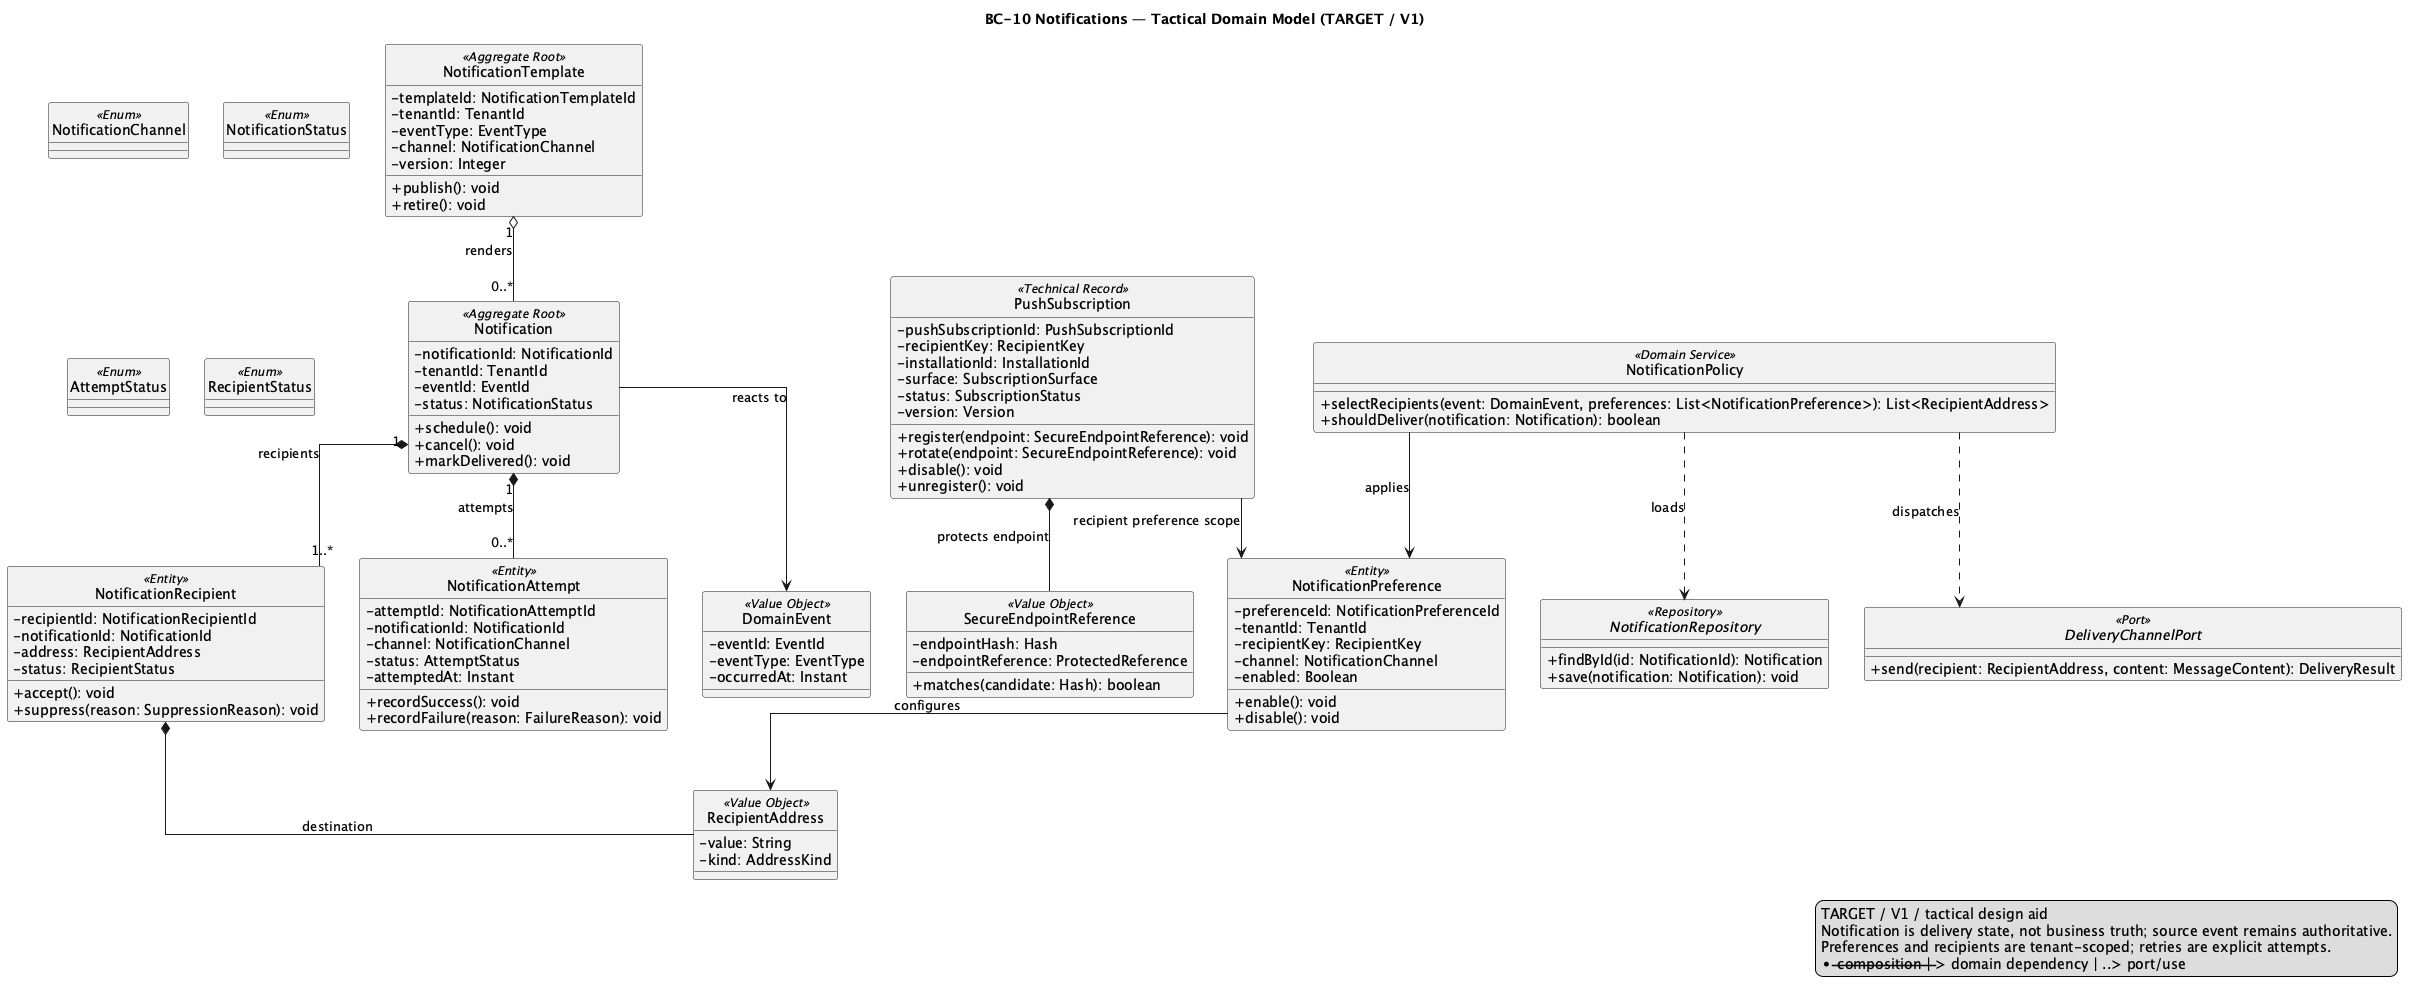

The diagram above was rendered by PlantUML. Its source (embedded in the PNG):
@startuml BC10_Notifications
title BC-10 Notifications — Tactical Domain Model (TARGET / V1)
hide circle
skinparam classAttributeIconSize 0
skinparam shadowing false
skinparam linetype ortho

class NotificationTemplate <<Aggregate Root>> {
  -templateId: NotificationTemplateId
  -tenantId: TenantId
  -eventType: EventType
  -channel: NotificationChannel
  -version: Integer
  +publish(): void
  +retire(): void
}

class Notification <<Aggregate Root>> {
  -notificationId: NotificationId
  -tenantId: TenantId
  -eventId: EventId
  -status: NotificationStatus
  +schedule(): void
  +cancel(): void
  +markDelivered(): void
}

class NotificationRecipient <<Entity>> {
  -recipientId: NotificationRecipientId
  -notificationId: NotificationId
  -address: RecipientAddress
  -status: RecipientStatus
  +accept(): void
  +suppress(reason: SuppressionReason): void
}

class NotificationPreference <<Entity>> {
  -preferenceId: NotificationPreferenceId
  -tenantId: TenantId
  -recipientKey: RecipientKey
  -channel: NotificationChannel
  -enabled: Boolean
  +enable(): void
  +disable(): void
}

class NotificationAttempt <<Entity>> {
  -attemptId: NotificationAttemptId
  -notificationId: NotificationId
  -channel: NotificationChannel
  -status: AttemptStatus
  -attemptedAt: Instant
  +recordSuccess(): void
  +recordFailure(reason: FailureReason): void
}

class PushSubscription <<Technical Record>> {
  -pushSubscriptionId: PushSubscriptionId
  -recipientKey: RecipientKey
  -installationId: InstallationId
  -surface: SubscriptionSurface
  -status: SubscriptionStatus
  -version: Version
  +register(endpoint: SecureEndpointReference): void
  +rotate(endpoint: SecureEndpointReference): void
  +disable(): void
  +unregister(): void
}

class NotificationPolicy <<Domain Service>> {
  +selectRecipients(event: DomainEvent, preferences: List<NotificationPreference>): List<RecipientAddress>
  +shouldDeliver(notification: Notification): boolean
}

class RecipientAddress <<Value Object>> {
  -value: String
  -kind: AddressKind
}

class SecureEndpointReference <<Value Object>> {
  -endpointHash: Hash
  -endpointReference: ProtectedReference
  +matches(candidate: Hash): boolean
}

class DomainEvent <<Value Object>> {
  -eventId: EventId
  -eventType: EventType
  -occurredAt: Instant
}

interface NotificationRepository <<Repository>> {
  +findById(id: NotificationId): Notification
  +save(notification: Notification): void
}

interface DeliveryChannelPort <<Port>> {
  +send(recipient: RecipientAddress, content: MessageContent): DeliveryResult
}

enum NotificationChannel <<Enum>>
enum NotificationStatus <<Enum>>
enum AttemptStatus <<Enum>>
enum RecipientStatus <<Enum>>

NotificationTemplate "1" o-- "0..*" Notification : renders
Notification "1" *-- "1..*" NotificationRecipient : recipients
Notification "1" *-- "0..*" NotificationAttempt : attempts
PushSubscription *-- SecureEndpointReference : protects endpoint
PushSubscription --> NotificationPreference : recipient preference scope
NotificationRecipient *-- RecipientAddress : destination
Notification --> DomainEvent : reacts to
NotificationPreference --> RecipientAddress : configures
NotificationPolicy ..> NotificationRepository : loads
NotificationPolicy ..> DeliveryChannelPort : dispatches
NotificationPolicy --> NotificationPreference : applies

legend right
TARGET / V1 / tactical design aid
Notification is delivery state, not business truth; source event remains authoritative.
Preferences and recipients are tenant-scoped; retries are explicit attempts.
*-- composition | --> domain dependency | ..> port/use
endlegend
@enduml